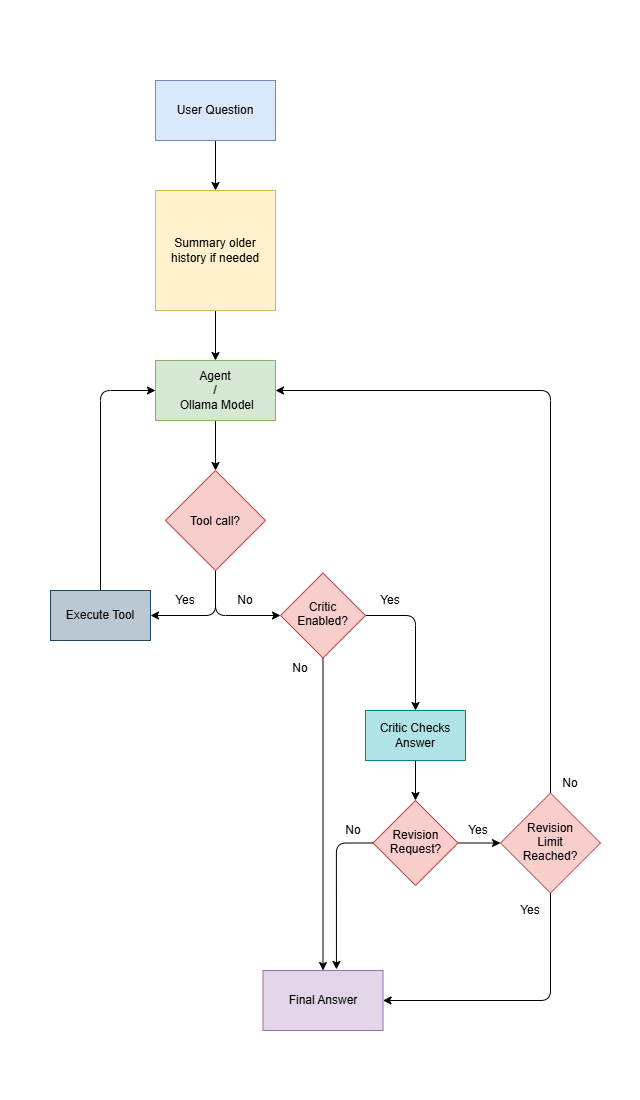

The diagram above was exported from draw.io. Its source (the exported page's mxGraphModel, read from the mxfile embedded in the PNG):
<mxGraphModel dx="2584" dy="1271" grid="1" gridSize="10" guides="1" tooltips="1" connect="1" arrows="1" fold="1" page="1" pageScale="1" pageWidth="850" pageHeight="1100" background="light-dark(#ffffff, #121212)" math="0" shadow="0">
  <root>
    <mxCell id="0" />
    <mxCell id="1" parent="0" />
    <mxCell id="eV0282yZU3QtD6DsgRsd-3" edge="1" parent="1" source="eV0282yZU3QtD6DsgRsd-1" style="edgeStyle=none;html=1;exitX=0.5;exitY=1;exitDx=0;exitDy=0;entryX=0.5;entryY=0;entryDx=0;entryDy=0;" target="eV0282yZU3QtD6DsgRsd-2">
      <mxGeometry relative="1" as="geometry" />
    </mxCell>
    <mxCell id="eV0282yZU3QtD6DsgRsd-1" parent="1" style="rounded=0;whiteSpace=wrap;html=1;fillColor=#dae8fc;strokeColor=#6c8ebf;" value="User Question" vertex="1">
      <mxGeometry height="60" width="120" x="365" y="80" as="geometry" />
    </mxCell>
    <mxCell id="eV0282yZU3QtD6DsgRsd-5" edge="1" parent="1" source="eV0282yZU3QtD6DsgRsd-2" style="edgeStyle=none;html=1;exitX=0.5;exitY=1;exitDx=0;exitDy=0;entryX=0.5;entryY=0;entryDx=0;entryDy=0;" target="eV0282yZU3QtD6DsgRsd-4">
      <mxGeometry relative="1" as="geometry" />
    </mxCell>
    <mxCell id="eV0282yZU3QtD6DsgRsd-2" parent="1" style="whiteSpace=wrap;html=1;aspect=fixed;fillColor=#fff2cc;strokeColor=#d6b656;" value="Summary older history if needed" vertex="1">
      <mxGeometry height="120" width="120" x="365" y="190" as="geometry" />
    </mxCell>
    <mxCell id="eV0282yZU3QtD6DsgRsd-7" edge="1" parent="1" source="eV0282yZU3QtD6DsgRsd-4" style="edgeStyle=none;html=1;exitX=0.5;exitY=1;exitDx=0;exitDy=0;entryX=0.5;entryY=0;entryDx=0;entryDy=0;" target="eV0282yZU3QtD6DsgRsd-6">
      <mxGeometry relative="1" as="geometry" />
    </mxCell>
    <mxCell id="eV0282yZU3QtD6DsgRsd-4" parent="1" style="rounded=0;whiteSpace=wrap;html=1;fillColor=#d5e8d4;strokeColor=#82b366;" value="Agent &lt;br&gt;/&lt;br&gt;&amp;nbsp;Ollama Model" vertex="1">
      <mxGeometry height="60" width="120" x="365" y="360" as="geometry" />
    </mxCell>
    <mxCell id="eV0282yZU3QtD6DsgRsd-9" edge="1" parent="1" source="eV0282yZU3QtD6DsgRsd-6" style="edgeStyle=orthogonalEdgeStyle;html=1;exitX=0.5;exitY=1;exitDx=0;exitDy=0;entryX=1;entryY=0.5;entryDx=0;entryDy=0;" target="eV0282yZU3QtD6DsgRsd-8">
      <mxGeometry relative="1" as="geometry" />
    </mxCell>
    <mxCell id="eV0282yZU3QtD6DsgRsd-13" edge="1" parent="1" source="eV0282yZU3QtD6DsgRsd-6" style="edgeStyle=orthogonalEdgeStyle;html=1;exitX=0.5;exitY=1;exitDx=0;exitDy=0;entryX=0;entryY=0.5;entryDx=0;entryDy=0;" target="eV0282yZU3QtD6DsgRsd-12">
      <mxGeometry relative="1" as="geometry" />
    </mxCell>
    <mxCell id="eV0282yZU3QtD6DsgRsd-6" parent="1" style="rhombus;whiteSpace=wrap;html=1;shapeInside=1;fillColor=#f8cecc;strokeColor=#b85450;" value="Tool call?" vertex="1">
      <mxGeometry height="100" width="100" x="375" y="470" as="geometry" />
    </mxCell>
    <mxCell id="eV0282yZU3QtD6DsgRsd-11" edge="1" parent="1" source="eV0282yZU3QtD6DsgRsd-8" style="edgeStyle=orthogonalEdgeStyle;html=1;exitX=0.5;exitY=0;exitDx=0;exitDy=0;entryX=0;entryY=0.5;entryDx=0;entryDy=0;" target="eV0282yZU3QtD6DsgRsd-4">
      <mxGeometry relative="1" as="geometry" />
    </mxCell>
    <mxCell id="eV0282yZU3QtD6DsgRsd-8" parent="1" style="rounded=0;whiteSpace=wrap;html=1;fillColor=#bac8d3;strokeColor=#23445d;" value="Execute Tool" vertex="1">
      <mxGeometry height="50" width="100" x="260" y="590" as="geometry" />
    </mxCell>
    <mxCell id="eV0282yZU3QtD6DsgRsd-10" parent="1" style="text;html=1;whiteSpace=wrap;strokeColor=none;fillColor=none;align=center;verticalAlign=middle;rounded=0;" value="Yes" vertex="1">
      <mxGeometry height="20" width="40" x="375" y="590" as="geometry" />
    </mxCell>
    <mxCell id="eV0282yZU3QtD6DsgRsd-18" edge="1" parent="1" source="eV0282yZU3QtD6DsgRsd-12" style="edgeStyle=orthogonalEdgeStyle;html=1;exitX=1;exitY=0.5;exitDx=0;exitDy=0;entryX=0.5;entryY=0;entryDx=0;entryDy=0;" target="eV0282yZU3QtD6DsgRsd-17">
      <mxGeometry relative="1" as="geometry" />
    </mxCell>
    <mxCell id="eV0282yZU3QtD6DsgRsd-23" edge="1" parent="1" source="eV0282yZU3QtD6DsgRsd-12" style="edgeStyle=none;html=1;exitX=0.5;exitY=1;exitDx=0;exitDy=0;entryX=0.5;entryY=0;entryDx=0;entryDy=0;" target="eV0282yZU3QtD6DsgRsd-22">
      <mxGeometry relative="1" as="geometry" />
    </mxCell>
    <mxCell id="eV0282yZU3QtD6DsgRsd-12" parent="1" style="rhombus;whiteSpace=wrap;html=1;shapeInside=1;fillColor=#f8cecc;strokeColor=#b85450;" value="Critic Enabled?" vertex="1">
      <mxGeometry height="85" width="85" x="490" y="572.5" as="geometry" />
    </mxCell>
    <mxCell id="eV0282yZU3QtD6DsgRsd-14" parent="1" style="text;html=1;whiteSpace=wrap;strokeColor=none;fillColor=none;align=center;verticalAlign=middle;rounded=0;" value="No" vertex="1">
      <mxGeometry height="20" width="40" x="435" y="590" as="geometry" />
    </mxCell>
    <mxCell id="eV0282yZU3QtD6DsgRsd-21" edge="1" parent="1" source="eV0282yZU3QtD6DsgRsd-17" style="edgeStyle=none;html=1;exitX=0.5;exitY=1;exitDx=0;exitDy=0;entryX=0.5;entryY=0;entryDx=0;entryDy=0;" target="eV0282yZU3QtD6DsgRsd-20">
      <mxGeometry relative="1" as="geometry" />
    </mxCell>
    <mxCell id="eV0282yZU3QtD6DsgRsd-17" parent="1" style="rounded=0;whiteSpace=wrap;html=1;fillColor=#b0e3e6;strokeColor=#0e8088;" value="Critic Checks Answer" vertex="1">
      <mxGeometry height="50" width="100" x="575" y="710" as="geometry" />
    </mxCell>
    <mxCell id="eV0282yZU3QtD6DsgRsd-19" parent="1" style="text;html=1;whiteSpace=wrap;strokeColor=none;fillColor=none;align=center;verticalAlign=middle;rounded=0;" value="Yes" vertex="1">
      <mxGeometry height="20" width="40" x="580" y="590" as="geometry" />
    </mxCell>
    <mxCell id="eV0282yZU3QtD6DsgRsd-28" edge="1" parent="1" source="eV0282yZU3QtD6DsgRsd-20" style="edgeStyle=none;html=1;exitX=1;exitY=0.5;exitDx=0;exitDy=0;entryX=0;entryY=0.5;entryDx=0;entryDy=0;" target="eV0282yZU3QtD6DsgRsd-27">
      <mxGeometry relative="1" as="geometry" />
    </mxCell>
    <mxCell id="eV0282yZU3QtD6DsgRsd-20" parent="1" style="rhombus;whiteSpace=wrap;html=1;shapeInside=1;fillColor=#f8cecc;strokeColor=#b85450;" value="Revision Request?" vertex="1">
      <mxGeometry height="85" width="85" x="582.5" y="800" as="geometry" />
    </mxCell>
    <mxCell id="eV0282yZU3QtD6DsgRsd-22" parent="1" style="rounded=0;whiteSpace=wrap;html=1;fillColor=#e1d5e7;strokeColor=#9673a6;" value="Final Answer" vertex="1">
      <mxGeometry height="60" width="120" x="472.5" y="970" as="geometry" />
    </mxCell>
    <mxCell id="eV0282yZU3QtD6DsgRsd-24" edge="1" parent="1" source="eV0282yZU3QtD6DsgRsd-20" style="edgeStyle=orthogonalEdgeStyle;html=1;exitX=0;exitY=0.5;exitDx=0;exitDy=0;entryX=0.612;entryY=-0.018;entryDx=0;entryDy=0;entryPerimeter=0;" target="eV0282yZU3QtD6DsgRsd-22">
      <mxGeometry relative="1" as="geometry" />
    </mxCell>
    <mxCell id="eV0282yZU3QtD6DsgRsd-25" parent="1" style="text;html=1;whiteSpace=wrap;strokeColor=none;fillColor=none;align=center;verticalAlign=middle;rounded=0;" value="No" vertex="1">
      <mxGeometry height="20" width="40" x="490" y="657.5" as="geometry" />
    </mxCell>
    <mxCell id="eV0282yZU3QtD6DsgRsd-26" parent="1" style="text;html=1;whiteSpace=wrap;strokeColor=none;fillColor=none;align=center;verticalAlign=middle;rounded=0;" value="No" vertex="1">
      <mxGeometry height="20" width="40" x="542.5" y="820" as="geometry" />
    </mxCell>
    <mxCell id="eV0282yZU3QtD6DsgRsd-30" edge="1" parent="1" source="eV0282yZU3QtD6DsgRsd-27" style="edgeStyle=orthogonalEdgeStyle;html=1;exitX=0.5;exitY=1;exitDx=0;exitDy=0;entryX=1;entryY=0.5;entryDx=0;entryDy=0;" target="eV0282yZU3QtD6DsgRsd-22">
      <mxGeometry relative="1" as="geometry" />
    </mxCell>
    <mxCell id="eV0282yZU3QtD6DsgRsd-32" edge="1" parent="1" source="eV0282yZU3QtD6DsgRsd-27" style="edgeStyle=orthogonalEdgeStyle;html=1;exitX=0.5;exitY=0;exitDx=0;exitDy=0;entryX=1;entryY=0.5;entryDx=0;entryDy=0;" target="eV0282yZU3QtD6DsgRsd-4">
      <mxGeometry relative="1" as="geometry" />
    </mxCell>
    <mxCell id="eV0282yZU3QtD6DsgRsd-27" parent="1" style="rhombus;whiteSpace=wrap;html=1;shapeInside=1;fillColor=#f8cecc;strokeColor=#b85450;" value="Revision Limit Reached?" vertex="1">
      <mxGeometry height="100" width="100" x="710" y="792.5" as="geometry" />
    </mxCell>
    <mxCell id="eV0282yZU3QtD6DsgRsd-29" parent="1" style="text;html=1;whiteSpace=wrap;strokeColor=none;fillColor=none;align=center;verticalAlign=middle;rounded=0;" value="Yes" vertex="1">
      <mxGeometry height="20" width="40" x="667.5" y="820" as="geometry" />
    </mxCell>
    <mxCell id="eV0282yZU3QtD6DsgRsd-31" parent="1" style="text;html=1;whiteSpace=wrap;strokeColor=none;fillColor=none;align=center;verticalAlign=middle;rounded=0;" value="Yes" vertex="1">
      <mxGeometry height="20" width="40" x="720" y="900" as="geometry" />
    </mxCell>
    <mxCell id="eV0282yZU3QtD6DsgRsd-33" parent="1" style="text;html=1;whiteSpace=wrap;strokeColor=none;fillColor=none;align=center;verticalAlign=middle;rounded=0;" value="No" vertex="1">
      <mxGeometry height="20" width="40" x="760" y="772.5" as="geometry" />
    </mxCell>
    <mxCell id="eV0282yZU3QtD6DsgRsd-34" parent="1" style="text;html=1;whiteSpace=wrap;strokeColor=none;fillColor=none;align=center;verticalAlign=middle;rounded=0;fontSize=1;" value="." vertex="1">
      <mxGeometry height="10" width="20" x="210" as="geometry" />
    </mxCell>
    <mxCell id="eV0282yZU3QtD6DsgRsd-35" parent="1" style="text;html=1;whiteSpace=wrap;strokeColor=none;fillColor=none;align=center;verticalAlign=middle;rounded=0;fontSize=1;" value="." vertex="1">
      <mxGeometry height="10" width="20" x="830" as="geometry" />
    </mxCell>
    <mxCell id="eV0282yZU3QtD6DsgRsd-36" parent="1" style="text;html=1;whiteSpace=wrap;strokeColor=none;fillColor=none;align=center;verticalAlign=middle;rounded=0;fontSize=1;" value="." vertex="1">
      <mxGeometry height="10" width="20" x="830" y="1090" as="geometry" />
    </mxCell>
    <mxCell id="eV0282yZU3QtD6DsgRsd-37" parent="1" style="text;html=1;whiteSpace=wrap;strokeColor=none;fillColor=none;align=center;verticalAlign=middle;rounded=0;fontSize=1;" value="." vertex="1">
      <mxGeometry height="10" width="20" x="210" y="1090" as="geometry" />
    </mxCell>
  </root>
</mxGraphModel>